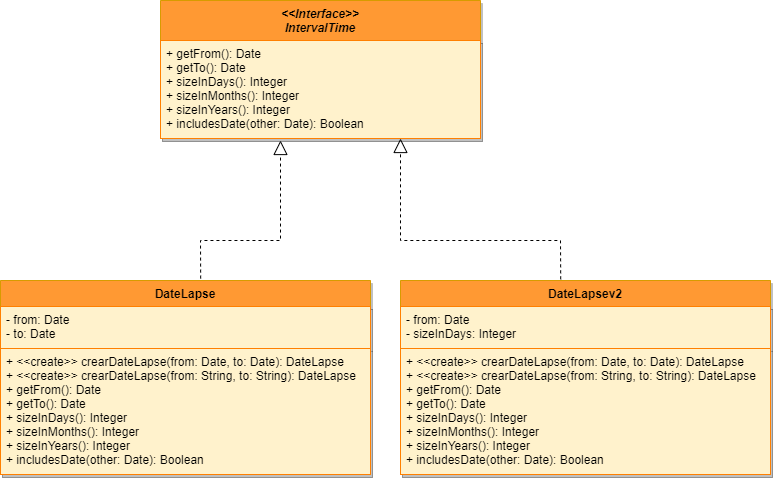

The diagram above was exported from draw.io. Its source (the exported page's mxGraphModel, read from the mxfile embedded in the PNG):
<mxGraphModel dx="1221" dy="566" grid="1" gridSize="10" guides="1" tooltips="1" connect="1" arrows="1" fold="1" page="1" pageScale="1" pageWidth="850" pageHeight="1100" math="0" shadow="0">
  <root>
    <mxCell id="0" />
    <mxCell id="1" parent="0" />
    <mxCell id="QJ5Vd-7EqcuL7sy_Er-l-1" value="DateLapse" style="swimlane;fontStyle=1;align=center;verticalAlign=top;childLayout=stackLayout;horizontal=1;startSize=26;horizontalStack=0;resizeParent=1;resizeParentMax=0;resizeLast=0;collapsible=1;marginBottom=0;shadow=1;fillColor=#FF9933;strokeColor=#d79b00;rounded=0;" vertex="1" parent="1">
      <mxGeometry x="120" y="320" width="370" height="194" as="geometry" />
    </mxCell>
    <mxCell id="QJ5Vd-7EqcuL7sy_Er-l-2" value="- from: Date&#10;- to: Date" style="text;strokeColor=#FF8000;fillColor=#fff2cc;align=left;verticalAlign=top;spacingLeft=4;spacingRight=4;overflow=hidden;rotatable=0;points=[[0,0.5],[1,0.5]];portConstraint=eastwest;rounded=0;shadow=1;" vertex="1" parent="QJ5Vd-7EqcuL7sy_Er-l-1">
      <mxGeometry y="26" width="370" height="42" as="geometry" />
    </mxCell>
    <mxCell id="QJ5Vd-7EqcuL7sy_Er-l-3" value="+ &lt;&lt;create&gt;&gt; crearDateLapse(from: Date, to: Date): DateLapse&#10;+ &lt;&lt;create&gt;&gt; crearDateLapse(from: String, to: String): DateLapse&#10;+ getFrom(): Date&#10;+ getTo(): Date&#10;+ sizeInDays(): Integer&#10;+ sizeInMonths(): Integer&#10;+ sizeInYears(): Integer&#10;+ includesDate(other: Date): Boolean" style="text;strokeColor=#FF8000;fillColor=#fff2cc;align=left;verticalAlign=top;spacingLeft=4;spacingRight=4;overflow=hidden;rotatable=0;points=[[0,0.5],[1,0.5]];portConstraint=eastwest;rounded=0;shadow=1;" vertex="1" parent="QJ5Vd-7EqcuL7sy_Er-l-1">
      <mxGeometry y="68" width="370" height="126" as="geometry" />
    </mxCell>
    <mxCell id="QJ5Vd-7EqcuL7sy_Er-l-4" value="DateLapsev2" style="swimlane;fontStyle=1;align=center;verticalAlign=top;childLayout=stackLayout;horizontal=1;startSize=26;horizontalStack=0;resizeParent=1;resizeParentMax=0;resizeLast=0;collapsible=1;marginBottom=0;shadow=1;fillColor=#FF9933;strokeColor=#d79b00;rounded=0;" vertex="1" parent="1">
      <mxGeometry x="520" y="320" width="370" height="194" as="geometry" />
    </mxCell>
    <mxCell id="QJ5Vd-7EqcuL7sy_Er-l-5" value="- from: Date&#10;- sizeInDays: Integer" style="text;strokeColor=#FF8000;fillColor=#fff2cc;align=left;verticalAlign=top;spacingLeft=4;spacingRight=4;overflow=hidden;rotatable=0;points=[[0,0.5],[1,0.5]];portConstraint=eastwest;rounded=0;shadow=1;" vertex="1" parent="QJ5Vd-7EqcuL7sy_Er-l-4">
      <mxGeometry y="26" width="370" height="42" as="geometry" />
    </mxCell>
    <mxCell id="QJ5Vd-7EqcuL7sy_Er-l-6" value="+ &lt;&lt;create&gt;&gt; crearDateLapse(from: Date, to: Date): DateLapse&#10;+ &lt;&lt;create&gt;&gt; crearDateLapse(from: String, to: String): DateLapse&#10;+ getFrom(): Date&#10;+ getTo(): Date&#10;+ sizeInDays(): Integer&#10;+ sizeInMonths(): Integer&#10;+ sizeInYears(): Integer&#10;+ includesDate(other: Date): Boolean" style="text;strokeColor=#FF8000;fillColor=#fff2cc;align=left;verticalAlign=top;spacingLeft=4;spacingRight=4;overflow=hidden;rotatable=0;points=[[0,0.5],[1,0.5]];portConstraint=eastwest;rounded=0;shadow=1;" vertex="1" parent="QJ5Vd-7EqcuL7sy_Er-l-4">
      <mxGeometry y="68" width="370" height="126" as="geometry" />
    </mxCell>
    <mxCell id="QJ5Vd-7EqcuL7sy_Er-l-7" value="&lt;&lt;Interface&gt;&gt;&#10;IntervalTime" style="swimlane;fontStyle=3;align=center;verticalAlign=top;childLayout=stackLayout;horizontal=1;startSize=40;horizontalStack=0;resizeParent=1;resizeParentMax=0;resizeLast=0;collapsible=1;marginBottom=0;shadow=1;fillColor=#FF9933;strokeColor=#d79b00;rounded=0;" vertex="1" parent="1">
      <mxGeometry x="280" y="40" width="320" height="138" as="geometry" />
    </mxCell>
    <mxCell id="QJ5Vd-7EqcuL7sy_Er-l-9" value="+ getFrom(): Date&#10;+ getTo(): Date&#10;+ sizeInDays(): Integer&#10;+ sizeInMonths(): Integer&#10;+ sizeInYears(): Integer&#10;+ includesDate(other: Date): Boolean" style="text;strokeColor=#FF8000;fillColor=#fff2cc;align=left;verticalAlign=top;spacingLeft=4;spacingRight=4;overflow=hidden;rotatable=0;points=[[0,0.5],[1,0.5]];portConstraint=eastwest;rounded=0;shadow=1;" vertex="1" parent="QJ5Vd-7EqcuL7sy_Er-l-7">
      <mxGeometry y="40" width="320" height="98" as="geometry" />
    </mxCell>
    <mxCell id="QJ5Vd-7EqcuL7sy_Er-l-10" value="" style="endArrow=block;dashed=1;endFill=0;endSize=12;html=1;rounded=0;exitX=0.541;exitY=-0.01;exitDx=0;exitDy=0;exitPerimeter=0;" edge="1" parent="1" source="QJ5Vd-7EqcuL7sy_Er-l-1">
      <mxGeometry width="160" relative="1" as="geometry">
        <mxPoint x="280" y="280" as="sourcePoint" />
        <mxPoint x="400" y="180" as="targetPoint" />
        <Array as="points">
          <mxPoint x="320" y="280" />
          <mxPoint x="400" y="280" />
        </Array>
      </mxGeometry>
    </mxCell>
    <mxCell id="QJ5Vd-7EqcuL7sy_Er-l-11" value="" style="endArrow=block;dashed=1;endFill=0;endSize=12;html=1;rounded=0;entryX=0.75;entryY=1;entryDx=0;entryDy=0;exitX=0.433;exitY=-0.006;exitDx=0;exitDy=0;exitPerimeter=0;" edge="1" parent="1" source="QJ5Vd-7EqcuL7sy_Er-l-4" target="QJ5Vd-7EqcuL7sy_Er-l-7">
      <mxGeometry width="160" relative="1" as="geometry">
        <mxPoint x="400" y="240" as="sourcePoint" />
        <mxPoint x="560" y="240" as="targetPoint" />
        <Array as="points">
          <mxPoint x="680" y="280" />
          <mxPoint x="520" y="280" />
        </Array>
      </mxGeometry>
    </mxCell>
  </root>
</mxGraphModel>